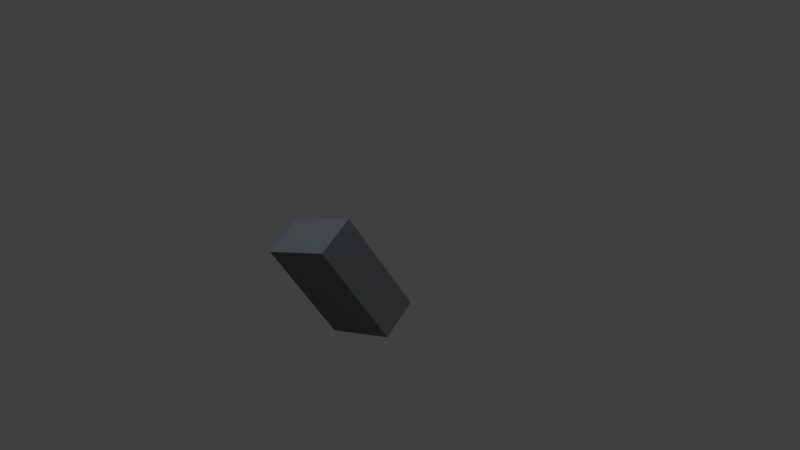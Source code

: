 # Source: shot_02.blend  (saved by Blender 2.76.0; exported with 4.5.12 LTS)
import bpy
from mathutils import Matrix  # noqa: F401  (used for matrix-valued properties, if any)

bpy.ops.wm.read_factory_settings(use_empty=True)
scene = bpy.context.scene
scene.name = 'Scene'

# ---- collections
col_collection_1 = bpy.data.collections.new('Collection 1'); scene.collection.children.link(col_collection_1)
col_collection_2 = bpy.data.collections.new('Collection 2'); scene.collection.children.link(col_collection_2)
col_collection_2.hide_render = True
col_collection_2.hide_viewport = True
col_player1 = bpy.data.collections.new('player1')  # instanced only; not linked into the scene
col_bat = bpy.data.collections.new('bat')  # instanced only; not linked into the scene
col_ball = bpy.data.collections.new('ball')  # instanced only; not linked into the scene

# ---- materials (node trees are filled in below, after node groups)
mat_material = bpy.data.materials.new('Material')
mat_material.alpha_threshold = 0.0
mat_material.roughness = 0.5
mat_material_002 = bpy.data.materials.new('Material.002')
mat_material_002.alpha_threshold = 0.0
mat_material_002.roughness = 0.5
mat_material_001 = bpy.data.materials.new('Material.001')
mat_material_001.alpha_threshold = 0.0
mat_material_001.roughness = 0.5

# ---- material node trees
mat_material.use_nodes = True; mat_material.node_tree.nodes.clear()
_N = mat_material.node_tree.nodes; _L = mat_material.node_tree.links
n0 = _N.new('ShaderNodeOutputMaterial'); n0.name = 'Material Output'; n0.location = (300, 300)
n1 = _N.new('ShaderNodeBsdfDiffuse'); n1.name = 'Diffuse BSDF'; n1.location = (10, 300)
n1.inputs[0].default_value = (0.06998, 0.06998, 0.06998, 1.0)
_L.new(n1.outputs[0], n0.inputs[0])
n0.is_active_output = True
mat_material_002.use_nodes = True; mat_material_002.node_tree.nodes.clear()
_N = mat_material_002.node_tree.nodes; _L = mat_material_002.node_tree.links
n0 = _N.new('ShaderNodeOutputMaterial'); n0.name = 'Material Output'; n0.location = (300, 300)
n1 = _N.new('ShaderNodeEmission'); n1.name = 'Emission'; n1.location = (10, 300)
n1.inputs[0].default_value = (1.0, 0.9276, 0.9199, 1.0)
n1.inputs[1].default_value = 2.5
_L.new(n1.outputs[0], n0.inputs[0])
n0.is_active_output = True
mat_material_001.use_nodes = True; mat_material_001.node_tree.nodes.clear()
_N = mat_material_001.node_tree.nodes; _L = mat_material_001.node_tree.links
n0 = _N.new('ShaderNodeOutputMaterial'); n0.name = 'Material Output'; n0.location = (300, 300)
n1 = _N.new('ShaderNodeEmission'); n1.name = 'Emission'; n1.location = (10, 300)
n1.inputs[0].default_value = (0.5825, 0.7083, 0.8, 1.0)
n1.inputs[1].default_value = 5.0
_L.new(n1.outputs[0], n0.inputs[0])
n0.is_active_output = True

# ---- world
world_world = bpy.data.worlds.new('World'); scene.world = world_world
world_world.color = (0.05088, 0.05088, 0.05088)
world_world.use_sun_shadow = False
world_world.sun_shadow_jitter_overblur = 0.0
world_world.cycles.sampling_method = 'MANUAL'
world_world.cycles.sample_map_resolution = 256

# ---- cameras
cam_camera_001 = bpy.data.cameras.new('Camera.001')
cam_camera_001.clip_end = 100.0
cam_camera_001.lens = 35.0
cam_camera_001.sensor_width = 32.0
cam_camera_001.sensor_height = 18.0
cam_camera_001.display_size = 2.0
cam_camera_001.dof.focus_distance = 0.0

# ---- meshes
me_cube = bpy.data.meshes.new('Cube')
me_cube.from_pydata([(-1.0, -1.0, -1.0), (-1.0, -1.0, 1.0), (-1.0, 1.0, -1.0), (-1.0, 1.0, 1.0), (1.0, -1.0, -1.0), (1.0, -1.0, 1.0), (1.0, 1.0, -1.0), (1.0, 1.0, 1.0)], [], [(1, 3, 2, 0), (3, 7, 6, 2), (7, 5, 4, 6), (5, 1, 0, 4), (0, 2, 6, 4), (5, 7, 3, 1)])
me_cube.materials.append(mat_material)
me_cube.use_remesh_preserve_volume = False
me_cube.use_remesh_preserve_attributes = False
me_cube.use_mirror_vertex_groups = False
me_cube.update()
me_plane_002 = bpy.data.meshes.new('Plane.002')
me_plane_002.from_pydata([(-1.0, -1.0, 0.0), (1.0, -1.0, 0.0), (-1.0, 1.0, 0.0), (1.0, 1.0, 0.0)], [], [(0, 1, 3, 2)])
me_plane_002.materials.append(mat_material_002)
me_plane_002.use_remesh_preserve_volume = False
me_plane_002.use_remesh_preserve_attributes = False
me_plane_002.use_mirror_vertex_groups = False
me_plane_002.update()
me_plane_001 = bpy.data.meshes.new('Plane.001')
me_plane_001.from_pydata([(-1.0, -1.0, 0.0), (1.0, -1.0, 0.0), (-1.0, 1.0, 0.0), (1.0, 1.0, 0.0)], [], [(0, 1, 3, 2)])
me_plane_001.materials.append(mat_material_002)
me_plane_001.use_remesh_preserve_volume = False
me_plane_001.use_remesh_preserve_attributes = False
me_plane_001.use_mirror_vertex_groups = False
me_plane_001.update()
me_plane = bpy.data.meshes.new('Plane')
me_plane.from_pydata([(-1.0, -1.0, 0.0), (1.0, -1.0, 0.0), (-1.0, 1.0, 0.0), (1.0, 1.0, 0.0)], [], [(0, 1, 3, 2)])
me_plane.materials.append(mat_material_001)
me_plane.use_remesh_preserve_volume = False
me_plane.use_remesh_preserve_attributes = False
me_plane.use_mirror_vertex_groups = False
me_plane.update()

# ---- objects
ob_cube = bpy.data.objects.new('Cube', me_cube)
ob_camera = bpy.data.objects.new('Camera', cam_camera_001)
ob_player1 = bpy.data.objects.new('player1', None)
ob_bat = bpy.data.objects.new('bat', None)
ob_empty = bpy.data.objects.new('Empty', None)
ob_plane_002 = bpy.data.objects.new('Plane.002', me_plane_002)
ob_plane_001 = bpy.data.objects.new('Plane.001', me_plane_001)
ob_plane = bpy.data.objects.new('Plane', me_plane)
ob_ball = bpy.data.objects.new('ball', None)

# ---- transforms, parenting, visibility, modifiers, constraints
ob_cube.location = (-0.8749, 0.7146, 1.273)
ob_cube.rotation_euler = (-0.7928, -0.0, 0.0)
ob_cube.scale = (0.2875, 0.4237, 0.1645)
ob_cube.lineart.crease_threshold = 0.0
ob_camera.location = (3.872, -3.371, 1.647)
ob_camera.rotation_euler = (1.571, 2.223e-09, 0.7932)
ob_camera.scale = (1.0, 1.0, 1.0)
ob_camera.lineart.crease_threshold = 0.0
ob_player1.location = (-1.248, 0.0, 0.0)
ob_player1.rotation_euler = (0.0, -0.0, 1.571)
ob_player1.empty_image_offset = (0.0, 0.0)
ob_player1.show_instancer_for_render = False
ob_player1.instance_type = 'COLLECTION'
ob_player1.lineart.crease_threshold = 0.0
ob_bat.location = (-0.4938, -0.1501, 1.431)
ob_bat.rotation_euler = (1.104, -0.0, -1.201)
ob_bat.empty_image_offset = (0.0, 0.0)
ob_bat.show_instancer_for_render = False
ob_bat.instance_type = 'COLLECTION'
ob_bat.lineart.crease_threshold = 0.0
_c = ob_bat.constraints.new('CHILD_OF'); _c.name = 'Child Of'
_c.target = ob_player1
_c.set_inverse_pending = False
ob_empty.location = (1.407, -0.5718, 0.0)
ob_empty.rotation_euler = (0.0, -0.0, 4.712)
ob_empty.empty_image_offset = (0.0, 0.0)
ob_empty.lineart.crease_threshold = 0.0
ob_plane_002.location = (8.064, -9.355, -1.716)
ob_plane_002.rotation_euler = (0.0, -0.0, 4.712)
ob_plane_002.scale = (4.065, 2.171, 2.796)
ob_plane_002.visible_camera = False
ob_plane_002.lineart.crease_threshold = 0.0
_c = ob_plane_002.constraints.new('TRACK_TO'); _c.name = 'Track To'
_c.target = ob_empty
_c.track_axis = 'TRACK_Z'
ob_plane_001.location = (-9.208, 6.541, 2.216)
ob_plane_001.rotation_euler = (0.0, -0.0, 4.712)
ob_plane_001.scale = (4.065, 2.171, 2.796)
ob_plane_001.visible_camera = False
ob_plane_001.lineart.crease_threshold = 0.0
_c = ob_plane_001.constraints.new('TRACK_TO'); _c.name = 'Track To'
_c.target = ob_empty
_c.track_axis = 'TRACK_Z'
ob_plane.location = (1.407, -0.5718, 11.34)
ob_plane.rotation_euler = (0.0, -0.0, 4.712)
ob_plane.scale = (5.964, 5.964, 5.964)
ob_plane.visible_camera = False
ob_plane.lineart.crease_threshold = 0.0
_c = ob_plane.constraints.new('TRACK_TO'); _c.name = 'Track To'
_c.target = ob_empty
_c.track_axis = 'TRACK_Z'
ob_ball.location = (1.486, 0.0, 1.408)
ob_ball.empty_image_offset = (0.0, 0.0)
ob_ball.show_instancer_for_render = False
ob_ball.instance_type = 'COLLECTION'
ob_ball.lineart.crease_threshold = 0.0
ob_player1.instance_collection = col_player1
ob_bat.instance_collection = col_bat
ob_ball.instance_collection = col_ball

# ---- collection membership
col_collection_1.objects.link(ob_cube)
col_collection_1.objects.link(ob_camera)
col_collection_1.objects.link(ob_player1)
col_collection_1.objects.link(ob_bat)
col_collection_1.objects.link(ob_empty)
col_collection_1.objects.link(ob_plane_002)
col_collection_1.objects.link(ob_plane_001)
col_collection_1.objects.link(ob_plane)
col_collection_2.objects.link(ob_ball)

# ---- scene / render settings (as saved in the file)
scene.camera = ob_camera
scene.frame_start = 1; scene.frame_end = 85; scene.frame_set(4)
scene.render.engine = 'CYCLES'
scene.render.fps = 25
scene.render.dither_intensity = 0.0
scene.render.film_transparent = True
scene.cycles.use_denoising = False
scene.cycles.samples = 100
scene.cycles.sampling_pattern = 'TABULATED_SOBOL'
scene.cycles.light_sampling_threshold = 0.0
scene.cycles.use_adaptive_sampling = False
scene.cycles.use_light_tree = False
scene.cycles.blur_glossy = 0.0
scene.cycles.pixel_filter_type = 'GAUSSIAN'
scene.cycles.sample_clamp_indirect = 0.0
scene.view_settings.view_transform = 'Standard'
bpy.context.view_layer.update()
